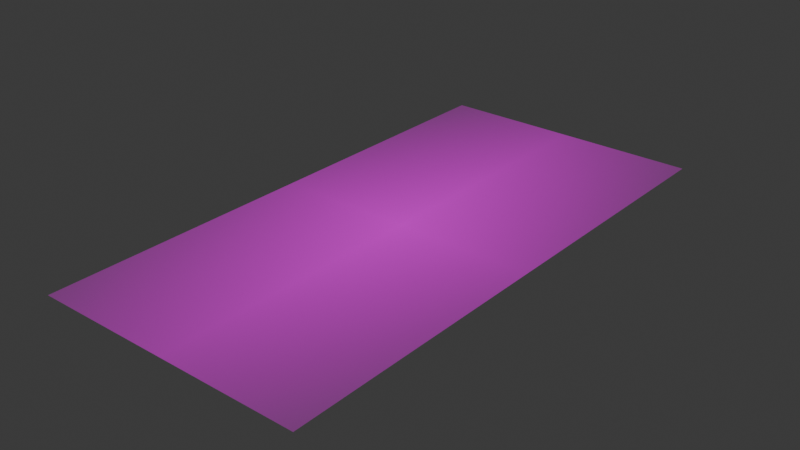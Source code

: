 # Source: 2nd-half-map.blend  (saved by Blender 4.0.36; exported with 4.5.12 LTS)
import bpy
from mathutils import Matrix  # noqa: F401  (used for matrix-valued properties, if any)

bpy.ops.wm.read_factory_settings(use_empty=True)
scene = bpy.context.scene
scene.name = 'Scene'

# ---- collections
col_collection = bpy.data.collections.new('Collection'); scene.collection.children.link(col_collection)

# ---- images (referenced by path relative to the original .blend; pixels are not part of the script)
import os
ASSET_DIR = os.environ.get("B2B_ASSET_DIR", "")  # directory of the original .blend (textures are referenced by path, not embedded)
HERE = os.path.dirname(os.path.abspath(__file__))  # packed textures are extracted next to this script under _unpacked/

def load_image(name, relpath, width, height, colorspace="sRGB"):
    """Load a texture the original file referenced (path relative to the .blend, or extracted next to this script)."""
    p = next((c for c in (os.path.join(HERE, relpath), os.path.join(ASSET_DIR, relpath)) if relpath and os.path.exists(c)), "")
    if p:
        img = bpy.data.images.load(p, check_existing=True)
        img.name = name
    else:  # same state as the original file: an image datablock whose file is absent (Cycles renders it pink)
        img = bpy.data.images.new(name, width, height)
        img.source = "FILE"
        img.filepath = "//" + (relpath or name)
    img.colorspace_settings.name = colorspace
    return img
img_geo_map_2nd_half_png = load_image('geo-map-2nd-half.png', 'geo-map-2nd-half.png', 1024, 1024, 'sRGB')

# ---- materials (node trees are filled in below, after node groups)
mat_texture = bpy.data.materials.new('texture')
mat_texture.use_transparent_shadow = False

# ---- material node trees
mat_texture.use_nodes = True; mat_texture.node_tree.nodes.clear()
_N = mat_texture.node_tree.nodes; _L = mat_texture.node_tree.links
n0 = _N.new('ShaderNodeBsdfPrincipled'); n0.name = 'Principled BSDF'; n0.location = (10, 300)
n0.inputs[3].default_value = 1.45
n1 = _N.new('ShaderNodeOutputMaterial'); n1.name = 'Material Output'; n1.location = (300, 300)
n2 = _N.new('ShaderNodeTexImage'); n2.name = 'Image Texture'; n2.location = (-406, 141)
n2.image = img_geo_map_2nd_half_png
n2.extension = 'CLIP'
_L.new(n0.outputs[0], n1.inputs[0])
_L.new(n2.outputs[0], n0.inputs[0])
_L.new(n2.outputs[1], n0.inputs[4])
n1.is_active_output = True

# ---- world
world_world = bpy.data.worlds.new('World'); scene.world = world_world
world_world.use_nodes = True; world_world.node_tree.nodes.clear()
_N = world_world.node_tree.nodes; _L = world_world.node_tree.links
n0 = _N.new('ShaderNodeOutputWorld'); n0.name = 'World Output'; n0.location = (300, 300)
n1 = _N.new('ShaderNodeBackground'); n1.name = 'Background'; n1.location = (10, 300)
n1.inputs[0].default_value = (0.05088, 0.05088, 0.05088, 1.0)
_L.new(n1.outputs[0], n0.inputs[0])
n0.is_active_output = True
world_world.color = (0.05088, 0.05088, 0.05088)
world_world.use_sun_shadow = False
world_world.sun_shadow_jitter_overblur = 0.0

# ---- meshes
me_plane = bpy.data.meshes.new('Plane')
me_plane.from_pydata([(-1.0, -1.0, 0.0), (1.0, -1.0, 0.0), (-1.0, 1.0, 0.0), (1.0, 1.0, 0.0)], [], [(0, 1, 3, 2)])
_uv = me_plane.uv_layers.new(name='UVMap')
_uv.uv.foreach_set('vector', [1.003, 1.003, -0.002663, 1.003, -0.002663, -0.002663, 1.003, -0.002663])
me_plane.materials.append(mat_texture)
me_plane.update()

# ---- objects
ob_plane = bpy.data.objects.new('Plane', me_plane)

# ---- transforms, parenting, visibility, modifiers, constraints
ob_plane.location = (0.0, 0.0, 0.0)
ob_plane.scale = (0.5, 1.0, 1.0)

# ---- collection membership
col_collection.objects.link(ob_plane)

# ---- scene / render settings (as saved in the file)
scene.frame_start = 1; scene.frame_end = 250; scene.frame_set(1)
scene.render.engine = 'BLENDER_EEVEE_NEXT'
scene.cycles.sampling_pattern = 'TABULATED_SOBOL'
bpy.context.view_layer.update()

# ---- added for rendering (the .blend has no active camera and no usable light): camera, sun
cam_auto = bpy.data.cameras.new('AutoCamera')
cam_auto.lens = 50.0
cam_auto.sensor_width = 36.0
cam_auto.clip_end = 1000.0
ob_auto_camera = bpy.data.objects.new('AutoCamera', cam_auto)
scene.collection.objects.link(ob_auto_camera)
ob_auto_camera.location = (2.06887, -2.48264, 1.65509)
ob_auto_camera.rotation_euler = (1.09748, -7.21219e-08, 0.694738)
scene.camera = ob_auto_camera
light_auto_sun = bpy.data.lights.new('AutoSun', 'SUN')
light_auto_sun.energy = 3.0
light_auto_sun.angle = 0.0523599
ob_auto_sun = bpy.data.objects.new('AutoSun', light_auto_sun)
scene.collection.objects.link(ob_auto_sun)
ob_auto_sun.rotation_euler = (0.872665, 0.174533, 0.523599)
bpy.context.view_layer.update()
